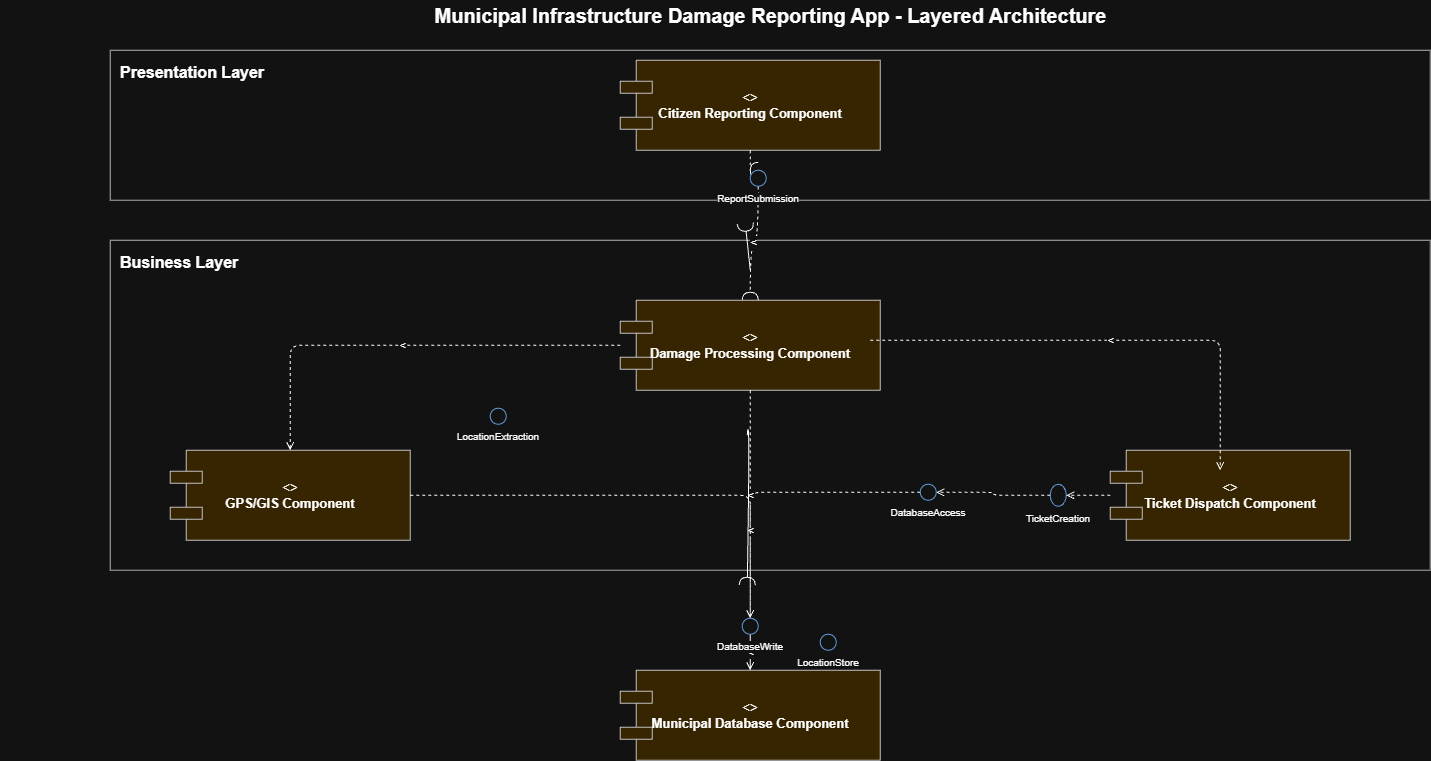

The diagram above was exported from draw.io. Its source (the exported page's mxGraphModel, read from the mxfile embedded in the PNG):
<mxGraphModel dx="3216" dy="649" grid="1" gridSize="10" guides="1" tooltips="1" connect="1" arrows="1" fold="1" page="1" pageScale="1" pageWidth="1400" pageHeight="950" math="0" shadow="0">
  <root>
    <mxCell id="0" />
    <mxCell id="1" parent="0" />
    <mxCell id="title" parent="1" style="text;html=1;fontSize=20;fontStyle=1;align=center;verticalAlign=middle;" value="Municipal Infrastructure Damage Reporting App - Layered Architecture" vertex="1">
      <mxGeometry height="30" width="800" x="300" y="10" as="geometry" />
    </mxCell>
    <mxCell id="layerPres" parent="1" style="rounded=0;whiteSpace=wrap;html=1;verticalAlign=top;align=left;spacingLeft=8;spacingTop=6;fillColor=none;strokeColor=#444444;fontSize=16;fontStyle=1;" value="Presentation Layer" vertex="1">
      <mxGeometry height="150" width="1320" x="40" y="60" as="geometry" />
    </mxCell>
    <mxCell id="citizenReporting" parent="1" style="shape=component;html=1;whiteSpace=wrap;fillColor=#ffe9b3;strokeColor=#333333;fontSize=13;align=center;verticalAlign=middle;" value="&lt;&lt;component&gt;&gt;&lt;br&gt;&lt;b&gt;Citizen Reporting Component&lt;/b&gt;" vertex="1">
      <mxGeometry height="90" width="260" x="550" y="70" as="geometry" />
    </mxCell>
    <mxCell id="layerBiz" parent="1" style="rounded=0;whiteSpace=wrap;html=1;verticalAlign=top;align=left;spacingLeft=8;spacingTop=6;fillColor=none;strokeColor=#444444;fontSize=16;fontStyle=1;" value="Business Layer" vertex="1">
      <mxGeometry height="330" width="1320" x="40" y="250" as="geometry" />
    </mxCell>
    <mxCell id="damageProcessing" parent="1" style="shape=component;html=1;whiteSpace=wrap;fillColor=#ffe9b3;strokeColor=#333333;fontSize=13;align=center;verticalAlign=middle;" value="&lt;&lt;component&gt;&gt;&lt;br&gt;&lt;b&gt;Damage Processing Component&lt;/b&gt;" vertex="1">
      <mxGeometry height="90" width="260" x="550" y="310" as="geometry" />
    </mxCell>
    <mxCell id="gpsGis" parent="1" style="shape=component;html=1;whiteSpace=wrap;fillColor=#ffe9b3;strokeColor=#333333;fontSize=13;align=center;verticalAlign=middle;" value="&lt;&lt;component&gt;&gt;&lt;br&gt;&lt;b&gt;GPS/GIS Component&lt;/b&gt;" vertex="1">
      <mxGeometry height="90" width="240" x="100" y="460" as="geometry" />
    </mxCell>
    <mxCell id="ticketDispatch" parent="1" style="shape=component;html=1;whiteSpace=wrap;fillColor=#ffe9b3;strokeColor=#333333;fontSize=13;align=center;verticalAlign=middle;" value="&lt;&lt;component&gt;&gt;&lt;br&gt;&lt;b&gt;Ticket Dispatch Component&lt;/b&gt;" vertex="1">
      <mxGeometry height="90" width="240" x="1040" y="460" as="geometry" />
    </mxCell>
    <mxCell id="municipalDb" parent="1" style="shape=component;html=1;whiteSpace=wrap;fillColor=#ffe9b3;strokeColor=#333333;fontSize=13;align=center;verticalAlign=middle;" value="&lt;&lt;component&gt;&gt;&lt;br&gt;&lt;b&gt;Municipal Database Component&lt;/b&gt;" vertex="1">
      <mxGeometry height="90" width="260" x="550" y="680" as="geometry" />
    </mxCell>
    <mxCell id="ifaceLocationExtraction" parent="1" style="ellipse;whiteSpace=wrap;html=1;fillColor=#ffffff;strokeColor=#2a6ebb;fontSize=10;verticalLabelPosition=bottom;verticalAlign=top;labelBackgroundColor=#ffffff;" value="LocationExtraction" vertex="1">
      <mxGeometry height="16" width="16" x="420" y="418" as="geometry" />
    </mxCell>
    <mxCell id="ifaceLocationStore" parent="1" style="ellipse;whiteSpace=wrap;html=1;fillColor=#ffffff;strokeColor=#2a6ebb;fontSize=10;verticalLabelPosition=bottom;verticalAlign=top;labelBackgroundColor=#ffffff;" value="LocationStore" vertex="1">
      <mxGeometry height="16" width="16" x="750" y="644" as="geometry" />
    </mxCell>
    <mxCell id="edge1" edge="1" parent="1" source="ifaceReportSubmission" style="edgeStyle=orthogonalEdgeStyle;html=1;dashed=1;endArrow=halfCircle;fontSize=12;fontStyle=2;rounded=0;orthogonalLoop=1;jettySize=auto;endFill=0;endSize=6;strokeWidth=1;sketch=0;curved=1;" target="damageProcessing" value="&lt;&lt;use&gt;&gt;">
      <mxGeometry relative="1" as="geometry" />
    </mxCell>
    <mxCell id="edge2" edge="1" parent="1" source="damageProcessing" style="edgeStyle=orthogonalEdgeStyle;html=1;dashed=1;endArrow=open;fontSize=11;fontStyle=2;" target="gpsGis" value="&lt;&lt;use&gt;&gt;">
      <mxGeometry relative="1" as="geometry" />
    </mxCell>
    <mxCell id="edge3" edge="1" parent="1" style="edgeStyle=orthogonalEdgeStyle;html=1;dashed=1;endArrow=open;fontSize=11;fontStyle=2;" value="&lt;&lt;use&gt;&gt;">
      <mxGeometry relative="1" as="geometry">
        <Array as="points">
          <mxPoint x="1150" y="350" />
        </Array>
        <mxPoint x="800" y="350" as="sourcePoint" />
        <mxPoint x="1150" y="480" as="targetPoint" />
      </mxGeometry>
    </mxCell>
    <mxCell id="edge4" edge="1" parent="1" source="damageProcessing" style="edgeStyle=orthogonalEdgeStyle;html=1;dashed=1;endArrow=open;fontSize=11;fontStyle=2;" target="municipalDb" value="&lt;&lt;use&gt;&gt;">
      <mxGeometry relative="1" as="geometry" />
    </mxCell>
    <mxCell id="edge5" edge="1" parent="1" source="ifaceDatabaseAccess" style="edgeStyle=orthogonalEdgeStyle;html=1;dashed=1;endArrow=open;fontSize=11;fontStyle=2;" target="municipalDb" value="&lt;&lt;use&gt;&gt;">
      <mxGeometry relative="1" as="geometry" />
    </mxCell>
    <mxCell id="edge6" edge="1" parent="1" source="ifaceDatabaseWrite" style="edgeStyle=orthogonalEdgeStyle;html=1;dashed=1;endArrow=open;fontSize=11;fontStyle=2;" target="municipalDb" value="&lt;&lt;use&gt;&gt;">
      <mxGeometry relative="1" as="geometry" />
    </mxCell>
    <mxCell id="Lrp1RYJipqqT4TYlX1R_-4" parent="1" style="ellipse;whiteSpace=wrap;html=1;align=center;aspect=fixed;fillColor=none;strokeColor=none;resizable=0;perimeter=centerPerimeter;rotatable=0;allowArrows=0;points=[];outlineConnect=1;flipH=1;legacyAnchorPoints=0;" value="" vertex="1">
      <mxGeometry height="10" width="10" x="-70" y="350" as="geometry" />
    </mxCell>
    <mxCell id="Lrp1RYJipqqT4TYlX1R_-8" edge="1" parent="1" source="gpsGis" style="edgeStyle=orthogonalEdgeStyle;html=1;dashed=1;endArrow=open;fontSize=11;fontStyle=2;" target="ifaceDatabaseWrite" value="">
      <mxGeometry relative="1" as="geometry">
        <mxPoint x="340" y="505" as="sourcePoint" />
        <mxPoint x="680" y="680" as="targetPoint" />
      </mxGeometry>
    </mxCell>
    <mxCell id="ifaceDatabaseWrite" parent="1" style="ellipse;whiteSpace=wrap;html=1;fillColor=#ffffff;strokeColor=#2a6ebb;fontSize=10;verticalLabelPosition=bottom;verticalAlign=top;labelBackgroundColor=#ffffff;" value="DatabaseWrite" vertex="1">
      <mxGeometry height="16" width="16" x="672" y="628" as="geometry" />
    </mxCell>
    <mxCell id="Lrp1RYJipqqT4TYlX1R_-13" edge="1" parent="1" style="rounded=0;orthogonalLoop=1;jettySize=auto;html=1;endArrow=halfCircle;endFill=0;endSize=6;strokeWidth=1;sketch=0;fontSize=12;curved=1;" target="Lrp1RYJipqqT4TYlX1R_-14" value="">
      <mxGeometry relative="1" as="geometry">
        <mxPoint x="680" y="280" as="sourcePoint" />
      </mxGeometry>
    </mxCell>
    <mxCell id="Lrp1RYJipqqT4TYlX1R_-14" parent="1" style="ellipse;whiteSpace=wrap;html=1;align=center;aspect=fixed;fillColor=none;strokeColor=none;resizable=0;perimeter=centerPerimeter;rotatable=0;allowArrows=0;points=[];outlineConnect=1;" value="" vertex="1">
      <mxGeometry height="10" width="10" x="670" y="228" as="geometry" />
    </mxCell>
    <mxCell id="Lrp1RYJipqqT4TYlX1R_-15" edge="1" parent="1" style="rounded=0;orthogonalLoop=1;jettySize=auto;html=1;endArrow=halfCircle;endFill=0;endSize=6;strokeWidth=1;sketch=0;fontSize=12;curved=1;" target="Lrp1RYJipqqT4TYlX1R_-16" value="">
      <mxGeometry relative="1" as="geometry">
        <Array as="points">
          <mxPoint x="680" y="410" />
        </Array>
        <mxPoint x="677" y="445" as="sourcePoint" />
      </mxGeometry>
    </mxCell>
    <mxCell id="Lrp1RYJipqqT4TYlX1R_-16" parent="1" style="ellipse;whiteSpace=wrap;html=1;align=center;aspect=fixed;fillColor=none;strokeColor=none;resizable=0;perimeter=centerPerimeter;rotatable=0;allowArrows=0;points=[];outlineConnect=1;" value="" vertex="1">
      <mxGeometry height="10" width="10" x="672" y="590" as="geometry" />
    </mxCell>
    <mxCell id="Lrp1RYJipqqT4TYlX1R_-18" edge="1" parent="1" source="ticketDispatch" style="edgeStyle=orthogonalEdgeStyle;html=1;dashed=1;endArrow=open;fontSize=11;fontStyle=2;" target="ifaceTicketCreation" value="">
      <mxGeometry relative="1" as="geometry">
        <mxPoint x="1040" y="505" as="sourcePoint" />
        <mxPoint x="680" y="680" as="targetPoint" />
      </mxGeometry>
    </mxCell>
    <mxCell id="ifaceTicketCreation" parent="1" style="ellipse;whiteSpace=wrap;html=1;fillColor=#ffffff;strokeColor=#2a6ebb;fontSize=10;verticalLabelPosition=bottom;verticalAlign=top;labelBackgroundColor=#ffffff;" value="TicketCreation" vertex="1">
      <mxGeometry height="22" width="16" x="980" y="494" as="geometry" />
    </mxCell>
    <mxCell id="Lrp1RYJipqqT4TYlX1R_-19" edge="1" parent="1" source="ifaceTicketCreation" style="edgeStyle=orthogonalEdgeStyle;html=1;dashed=1;endArrow=open;fontSize=11;fontStyle=2;" target="ifaceDatabaseAccess" value="">
      <mxGeometry relative="1" as="geometry">
        <mxPoint x="980" y="505" as="sourcePoint" />
        <mxPoint x="680" y="680" as="targetPoint" />
      </mxGeometry>
    </mxCell>
    <mxCell id="ifaceDatabaseAccess" parent="1" style="ellipse;whiteSpace=wrap;html=1;fillColor=#ffffff;strokeColor=#2a6ebb;fontSize=10;verticalLabelPosition=bottom;verticalAlign=top;labelBackgroundColor=#ffffff;" value="DatabaseAccess" vertex="1">
      <mxGeometry height="16" width="16" x="850" y="494" as="geometry" />
    </mxCell>
    <mxCell id="Lrp1RYJipqqT4TYlX1R_-20" edge="1" parent="1" source="citizenReporting" style="edgeStyle=orthogonalEdgeStyle;html=1;dashed=1;endArrow=halfCircle;fontSize=12;fontStyle=2;rounded=0;orthogonalLoop=1;jettySize=auto;endFill=0;endSize=6;strokeWidth=1;sketch=0;curved=1;" target="ifaceReportSubmission" value="">
      <mxGeometry relative="1" as="geometry">
        <mxPoint x="680" y="160" as="sourcePoint" />
        <mxPoint x="680" y="310" as="targetPoint" />
      </mxGeometry>
    </mxCell>
    <mxCell id="ifaceReportSubmission" parent="1" style="ellipse;whiteSpace=wrap;html=1;fillColor=#ffffff;strokeColor=#2a6ebb;fontSize=10;verticalLabelPosition=bottom;verticalAlign=top;labelBackgroundColor=#ffffff;" value="ReportSubmission" vertex="1">
      <mxGeometry height="16" width="16" x="680" y="180" as="geometry" />
    </mxCell>
  </root>
</mxGraphModel>